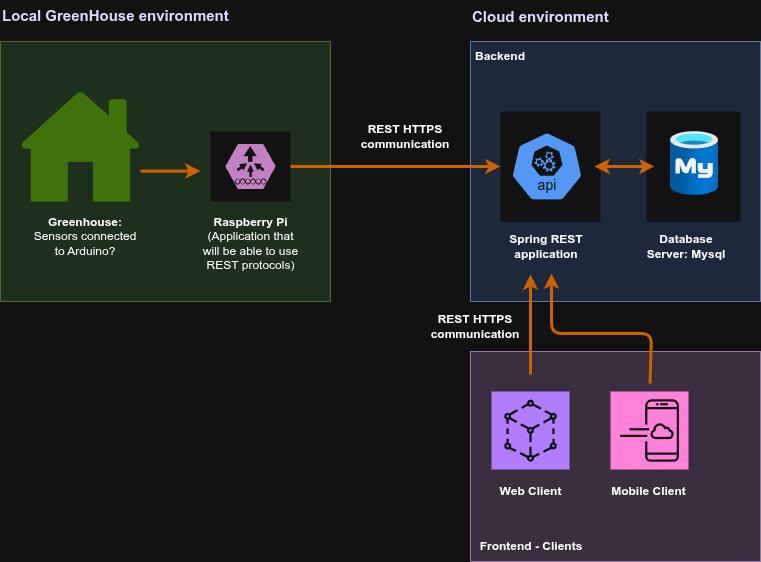

The diagram above was exported from draw.io. Its source (the exported page's mxGraphModel, read from the mxfile embedded in the PNG):
<mxGraphModel dx="1426" dy="791" grid="1" gridSize="10" guides="1" tooltips="1" connect="1" arrows="1" fold="1" page="1" pageScale="1" pageWidth="850" pageHeight="1100" math="0" shadow="0">
  <root>
    <mxCell id="0" />
    <mxCell id="1" parent="0" />
    <mxCell id="sgh7P4ch4yGEl7PAmipc-1" value="" style="rounded=0;whiteSpace=wrap;html=1;fillColor=#d5e8d4;strokeColor=#82b366;" vertex="1" parent="1">
      <mxGeometry x="50" y="150" width="330" height="260" as="geometry" />
    </mxCell>
    <mxCell id="sgh7P4ch4yGEl7PAmipc-2" value="" style="sketch=0;pointerEvents=1;shadow=0;dashed=0;html=1;strokeColor=none;labelPosition=center;verticalLabelPosition=bottom;verticalAlign=top;outlineConnect=0;align=center;shape=mxgraph.office.concepts.home;fillColor=#7FBA42;" vertex="1" parent="1">
      <mxGeometry x="70" y="200" width="120" height="110" as="geometry" />
    </mxCell>
    <mxCell id="sgh7P4ch4yGEl7PAmipc-3" value="" style="rounded=0;whiteSpace=wrap;html=1;strokeColor=none;" vertex="1" parent="1">
      <mxGeometry x="260" y="240" width="80" height="70" as="geometry" />
    </mxCell>
    <mxCell id="sgh7P4ch4yGEl7PAmipc-4" value="" style="verticalLabelPosition=bottom;sketch=0;html=1;fillColor=#A153A0;strokeColor=#ffffff;verticalAlign=top;align=center;points=[[0,0.5,0],[0.125,0.25,0],[0.25,0,0],[0.5,0,0],[0.75,0,0],[0.875,0.25,0],[1,0.5,0],[0.875,0.75,0],[0.75,1,0],[0.5,1,0],[0.125,0.75,0]];pointerEvents=1;shape=mxgraph.cisco_safe.compositeIcon;bgIcon=mxgraph.cisco_safe.design.blank_device;resIcon=mxgraph.cisco_safe.design.wlan_controller;" vertex="1" parent="1">
      <mxGeometry x="275" y="252.5" width="50" height="45" as="geometry" />
    </mxCell>
    <mxCell id="sgh7P4ch4yGEl7PAmipc-5" value="&lt;b&gt;Raspberry Pi&lt;/b&gt;&lt;div&gt;(Application that will be able to use REST protocols)&lt;/div&gt;" style="text;html=1;align=center;verticalAlign=middle;whiteSpace=wrap;rounded=0;" vertex="1" parent="1">
      <mxGeometry x="247.5" y="337" width="105" height="30" as="geometry" />
    </mxCell>
    <mxCell id="sgh7P4ch4yGEl7PAmipc-6" value="&lt;b&gt;Greenhouse:&lt;/b&gt;&lt;br&gt;Sensors connected to Arduino?" style="text;html=1;align=center;verticalAlign=middle;whiteSpace=wrap;rounded=0;" vertex="1" parent="1">
      <mxGeometry x="80" y="330" width="110" height="30" as="geometry" />
    </mxCell>
    <mxCell id="sgh7P4ch4yGEl7PAmipc-7" value="&lt;b&gt;Local GreenHouse environment&amp;nbsp;&lt;/b&gt;" style="text;html=1;align=left;verticalAlign=middle;whiteSpace=wrap;rounded=0;fontColor=#000099;fontSize=15;" vertex="1" parent="1">
      <mxGeometry x="50" y="109" width="270" height="30" as="geometry" />
    </mxCell>
    <mxCell id="sgh7P4ch4yGEl7PAmipc-8" value="" style="rounded=0;whiteSpace=wrap;html=1;fillColor=#dae8fc;strokeColor=#6c8ebf;" vertex="1" parent="1">
      <mxGeometry x="520" y="150" width="290" height="260" as="geometry" />
    </mxCell>
    <mxCell id="sgh7P4ch4yGEl7PAmipc-9" value="&lt;b&gt;Cloud environment&amp;nbsp;&lt;/b&gt;" style="text;html=1;align=left;verticalAlign=middle;whiteSpace=wrap;rounded=0;fontColor=#000099;fontSize=15;" vertex="1" parent="1">
      <mxGeometry x="520" y="110" width="200" height="30" as="geometry" />
    </mxCell>
    <mxCell id="sgh7P4ch4yGEl7PAmipc-10" value="" style="rounded=0;whiteSpace=wrap;html=1;strokeColor=none;" vertex="1" parent="1">
      <mxGeometry x="696" y="220" width="94" height="110" as="geometry" />
    </mxCell>
    <mxCell id="sgh7P4ch4yGEl7PAmipc-11" value="" style="image;aspect=fixed;html=1;points=[];align=center;fontSize=12;image=img/lib/azure2/databases/Azure_Database_MySQL_Server.svg;" vertex="1" parent="1">
      <mxGeometry x="720" y="240" width="48" height="64" as="geometry" />
    </mxCell>
    <mxCell id="sgh7P4ch4yGEl7PAmipc-12" value="" style="rounded=0;whiteSpace=wrap;html=1;strokeColor=none;" vertex="1" parent="1">
      <mxGeometry x="550" y="220" width="100" height="110" as="geometry" />
    </mxCell>
    <mxCell id="sgh7P4ch4yGEl7PAmipc-13" value="" style="aspect=fixed;sketch=0;html=1;dashed=0;whitespace=wrap;verticalLabelPosition=bottom;verticalAlign=top;fillColor=#2875E2;strokeColor=#ffffff;points=[[0.005,0.63,0],[0.1,0.2,0],[0.9,0.2,0],[0.5,0,0],[0.995,0.63,0],[0.72,0.99,0],[0.5,1,0],[0.28,0.99,0]];shape=mxgraph.kubernetes.icon2;kubernetesLabel=1;prIcon=api" vertex="1" parent="1">
      <mxGeometry x="560" y="240" width="72.92" height="70" as="geometry" />
    </mxCell>
    <mxCell id="sgh7P4ch4yGEl7PAmipc-14" value="&lt;b&gt;Backend&lt;/b&gt;" style="text;html=1;align=center;verticalAlign=middle;whiteSpace=wrap;rounded=0;" vertex="1" parent="1">
      <mxGeometry x="510" y="150" width="80" height="30" as="geometry" />
    </mxCell>
    <mxCell id="sgh7P4ch4yGEl7PAmipc-15" value="" style="endArrow=classic;html=1;rounded=0;strokeWidth=3;fillColor=#fa6800;strokeColor=#FF8000;exitX=1;exitY=0.5;exitDx=0;exitDy=0;" edge="1" parent="1" source="sgh7P4ch4yGEl7PAmipc-3" target="sgh7P4ch4yGEl7PAmipc-12">
      <mxGeometry width="50" height="50" relative="1" as="geometry">
        <mxPoint x="360" y="279.5" as="sourcePoint" />
        <mxPoint x="450" y="279.5" as="targetPoint" />
      </mxGeometry>
    </mxCell>
    <mxCell id="sgh7P4ch4yGEl7PAmipc-16" value="REST HTTPS communication" style="text;html=1;align=center;verticalAlign=middle;whiteSpace=wrap;rounded=0;fontStyle=1" vertex="1" parent="1">
      <mxGeometry x="410" y="230" width="90" height="30" as="geometry" />
    </mxCell>
    <mxCell id="sgh7P4ch4yGEl7PAmipc-17" value="" style="endArrow=classic;startArrow=classic;html=1;rounded=0;fillColor=#fa6800;strokeColor=#FF8000;strokeWidth=3;" edge="1" parent="1">
      <mxGeometry width="50" height="50" relative="1" as="geometry">
        <mxPoint x="644" y="275" as="sourcePoint" />
        <mxPoint x="704" y="275" as="targetPoint" />
        <Array as="points">
          <mxPoint x="644" y="275" />
        </Array>
      </mxGeometry>
    </mxCell>
    <mxCell id="sgh7P4ch4yGEl7PAmipc-18" value="&lt;b&gt;Spring REST application&lt;/b&gt;" style="text;html=1;align=center;verticalAlign=middle;whiteSpace=wrap;rounded=0;" vertex="1" parent="1">
      <mxGeometry x="556.46" y="340" width="80" height="30" as="geometry" />
    </mxCell>
    <mxCell id="sgh7P4ch4yGEl7PAmipc-19" value="&lt;b&gt;Database Server: Mysql&lt;/b&gt;" style="text;html=1;align=center;verticalAlign=middle;whiteSpace=wrap;rounded=0;" vertex="1" parent="1">
      <mxGeometry x="689" y="340" width="94" height="30" as="geometry" />
    </mxCell>
    <mxCell id="sgh7P4ch4yGEl7PAmipc-20" value="" style="rounded=0;whiteSpace=wrap;html=1;fillColor=#e1d5e7;strokeColor=#9673a6;" vertex="1" parent="1">
      <mxGeometry x="520" y="460" width="290" height="210" as="geometry" />
    </mxCell>
    <mxCell id="sgh7P4ch4yGEl7PAmipc-21" value="&lt;b&gt;Frontend - Clients&lt;/b&gt;" style="text;html=1;align=center;verticalAlign=middle;whiteSpace=wrap;rounded=0;" vertex="1" parent="1">
      <mxGeometry x="520.5" y="640" width="120" height="30" as="geometry" />
    </mxCell>
    <mxCell id="sgh7P4ch4yGEl7PAmipc-22" value="" style="sketch=0;points=[[0,0,0],[0.25,0,0],[0.5,0,0],[0.75,0,0],[1,0,0],[0,1,0],[0.25,1,0],[0.5,1,0],[0.75,1,0],[1,1,0],[0,0.25,0],[0,0.5,0],[0,0.75,0],[1,0.25,0],[1,0.5,0],[1,0.75,0]];outlineConnect=0;fontColor=#232F3E;fillColor=#8C4FFF;strokeColor=#ffffff;dashed=0;verticalLabelPosition=bottom;verticalAlign=top;align=center;html=1;fontSize=12;fontStyle=0;aspect=fixed;shape=mxgraph.aws4.resourceIcon;resIcon=mxgraph.aws4.app_mesh;" vertex="1" parent="1">
      <mxGeometry x="541" y="500" width="78" height="78" as="geometry" />
    </mxCell>
    <mxCell id="sgh7P4ch4yGEl7PAmipc-23" value="" style="sketch=0;points=[[0,0,0],[0.25,0,0],[0.5,0,0],[0.75,0,0],[1,0,0],[0,1,0],[0.25,1,0],[0.5,1,0],[0.75,1,0],[1,1,0],[0,0.25,0],[0,0.5,0],[0,0.75,0],[1,0.25,0],[1,0.5,0],[1,0.75,0]];outlineConnect=0;fontColor=#232F3E;fillColor=#E7157B;strokeColor=#ffffff;dashed=0;verticalLabelPosition=bottom;verticalAlign=top;align=center;html=1;fontSize=12;fontStyle=0;aspect=fixed;shape=mxgraph.aws4.resourceIcon;resIcon=mxgraph.aws4.mobile_application;" vertex="1" parent="1">
      <mxGeometry x="660" y="500" width="78" height="78" as="geometry" />
    </mxCell>
    <mxCell id="sgh7P4ch4yGEl7PAmipc-24" value="&lt;b&gt;Web Client&lt;/b&gt;" style="text;html=1;align=center;verticalAlign=middle;whiteSpace=wrap;rounded=0;" vertex="1" parent="1">
      <mxGeometry x="541" y="585" width="79" height="30" as="geometry" />
    </mxCell>
    <mxCell id="sgh7P4ch4yGEl7PAmipc-25" value="&lt;b&gt;Mobile Client&lt;/b&gt;" style="text;html=1;align=center;verticalAlign=middle;whiteSpace=wrap;rounded=0;" vertex="1" parent="1">
      <mxGeometry x="659" y="585" width="79" height="30" as="geometry" />
    </mxCell>
    <mxCell id="sgh7P4ch4yGEl7PAmipc-26" value="" style="endArrow=classic;html=1;rounded=0;strokeWidth=3;fillColor=#fa6800;strokeColor=#FF8000;exitX=0.207;exitY=0.167;exitDx=0;exitDy=0;exitPerimeter=0;" edge="1" parent="1">
      <mxGeometry width="50" height="50" relative="1" as="geometry">
        <mxPoint x="580.03" y="483.05999999999995" as="sourcePoint" />
        <mxPoint x="580" y="383" as="targetPoint" />
      </mxGeometry>
    </mxCell>
    <mxCell id="sgh7P4ch4yGEl7PAmipc-27" value="" style="endArrow=classic;html=1;rounded=1;strokeWidth=3;fillColor=#fa6800;strokeColor=#FF8000;exitX=0.207;exitY=0.167;exitDx=0;exitDy=0;exitPerimeter=0;curved=0;" edge="1" parent="1">
      <mxGeometry width="50" height="50" relative="1" as="geometry">
        <mxPoint x="699.53" y="492.05999999999995" as="sourcePoint" />
        <mxPoint x="601" y="382" as="targetPoint" />
        <Array as="points">
          <mxPoint x="701" y="442" />
          <mxPoint x="601" y="442" />
        </Array>
      </mxGeometry>
    </mxCell>
    <mxCell id="sgh7P4ch4yGEl7PAmipc-28" value="REST HTTPS communication" style="text;html=1;align=center;verticalAlign=middle;whiteSpace=wrap;rounded=0;fontStyle=1" vertex="1" parent="1">
      <mxGeometry x="480" y="420" width="90" height="30" as="geometry" />
    </mxCell>
    <mxCell id="sgh7P4ch4yGEl7PAmipc-29" value="" style="endArrow=classic;startArrow=none;html=1;rounded=0;fillColor=#fa6800;strokeColor=#FF8000;strokeWidth=3;startFill=0;" edge="1" parent="1">
      <mxGeometry width="50" height="50" relative="1" as="geometry">
        <mxPoint x="190" y="279.58000000000004" as="sourcePoint" />
        <mxPoint x="250" y="279.58000000000004" as="targetPoint" />
        <Array as="points">
          <mxPoint x="190" y="279.58000000000004" />
        </Array>
      </mxGeometry>
    </mxCell>
  </root>
</mxGraphModel>